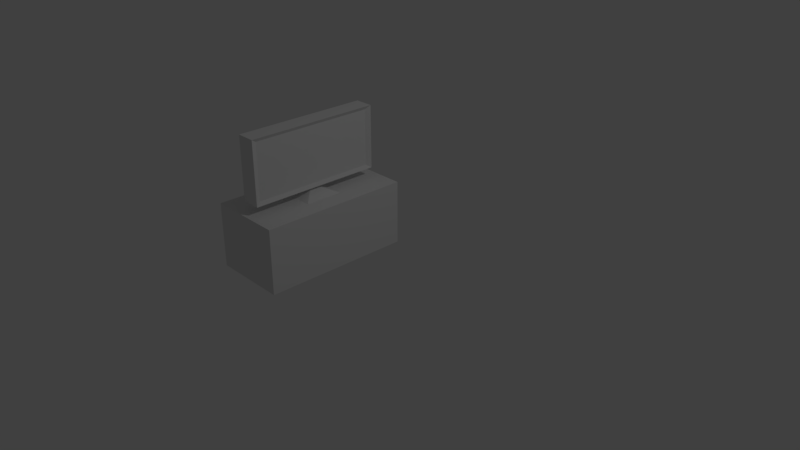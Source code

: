 # Source: TV.blend  (saved by Blender 2.78.0; exported with 4.5.12 LTS)
import bpy
from mathutils import Matrix  # noqa: F401  (used for matrix-valued properties, if any)

bpy.ops.wm.read_factory_settings(use_empty=True)
scene = bpy.context.scene
scene.name = 'Scene'

# ---- collections
col_collection_1 = bpy.data.collections.new('Collection 1'); scene.collection.children.link(col_collection_1)

# ---- materials (node trees are filled in below, after node groups)
mat_material = bpy.data.materials.new('Material')
mat_material.alpha_threshold = 0.0
mat_material.use_transparent_shadow = False
mat_material.roughness = 0.5
mat_material.line_color = (0.0, 0.0, 0.0, 1.0)

# ---- material node trees

# ---- world
world_world = bpy.data.worlds.new('World'); scene.world = world_world
world_world.color = (0.05088, 0.05088, 0.05088)
world_world.use_sun_shadow = False
world_world.sun_shadow_jitter_overblur = 0.0
world_world.cycles.sampling_method = 'MANUAL'

# ---- cameras
cam_camera = bpy.data.cameras.new('Camera')
cam_camera.clip_end = 100.0
cam_camera.lens = 35.0
cam_camera.sensor_width = 32.0
cam_camera.sensor_height = 18.0
cam_camera.ortho_scale = 7.314
cam_camera.dof.focus_distance = 0.0
cam_camera.dof.aperture_fstop = 128.0

# ---- lights
light_lamp = bpy.data.lights.new('Lamp', 'POINT')
light_lamp.transmission_factor = 0.0
light_lamp.cutoff_distance = 30.0
light_lamp.energy = 100.0
light_lamp.shadow_buffer_clip_start = 1.001
light_lamp.shadow_soft_size = 0.1
light_lamp.shadow_maximum_resolution = 0.006
light_lamp.use_absolute_resolution = True

# ---- meshes
me_cube = bpy.data.meshes.new('Cube')
me_cube.from_pydata([(1.0, 2.0, 0.0), (1.0, 2.98e-07, 0.0), (-1.0, 5.364e-07, 0.0), (-1.0, 2.0, 0.0), (1.0, 2.0, 0.8571), (1.0, 5.96e-08, 0.8571), (-1.0, 5.364e-07, 0.8571), (-1.0, 2.0, 0.8571), (0.25, 1.5, 0.8571), (0.25, 0.5, 0.8571), (-0.25, 1.5, 0.8571), (-0.25, 0.5, 0.8571), (0.0, 1.0, 0.9763), (0.8926, 0.75, 0.9763), (-0.8926, 0.75, 0.9763), (0.8926, 1.25, 0.9763), (-0.8926, 1.25, 0.9763), (0.8926, 0.75, 1.817), (-0.8926, 0.75, 1.817), (0.8926, 1.25, 1.817), (-0.8926, 1.25, 1.817), (0.8226, 1.185, 1.024), (-0.8226, 1.185, 1.024), (0.8226, 1.185, 1.769), (-0.8226, 1.185, 1.769)], [], [(17, 18, 14, 13), (15, 16, 22, 21), (14, 16, 15, 13), (12, 9, 8), (12, 10, 11), (12, 11, 9), (12, 8, 10), (17, 13, 15, 19), (18, 17, 19, 20), (18, 20, 16, 14), (23, 21, 22, 24), (19, 15, 21, 23), (20, 19, 23, 24), (16, 20, 24, 22), (4, 0, 3, 7), (4, 5, 1, 0), (5, 6, 2, 1), (6, 7, 3, 2), (7, 6, 5, 4), (2, 3, 0, 1)])
_uv = me_cube.uv_layers.new(name='UVMap')
_uv.uv.foreach_set('vector', [0.0, 0.0, 1.0, 0.0, 1.0, 1.0, 0.0, 1.0, 1.0, 1.0, 1.0, 0.0, 1.0, 0.0, 1.0, 1.0, 0.0, 0.0, 1.0, 0.0, 1.0, 1.0, 0.0, 1.0, 0.2642, 0.5, 7.274e-05, 0.9999, 7.268e-05, 7.28e-05, 0.2642, 0.5, 0.5284, 7.268e-05, 0.5284, 0.9999, 0.2642, 0.5, 0.5284, 0.9999, 7.274e-05, 0.9999, 0.2642, 0.5, 7.268e-05, 7.28e-05, 0.5284, 7.268e-05, 0.0, 0.0, 1.0, 0.0, 1.0, 1.0, 0.0, 1.0, 0.0, 0.0, 1.0, 0.0, 1.0, 1.0, 0.0, 1.0, 0.0, 0.0, 1.0, 0.0, 1.0, 1.0, 0.0, 1.0, 0.0, 0.0, 1.0, 0.0, 1.0, 1.0, 0.0, 1.0, 0.0, 1.0, 1.0, 1.0, 1.0, 1.0, 0.0, 1.0, 0.0, 1.0, 1.0, 1.0, 1.0, 1.0, 0.0, 1.0, 1.0, 1.0, 1.0, 0.0, 1.0, 0.0, 1.0, 1.0, 0.0, 0.0, 0.0, 0.0, 0.0, 0.0, 0.0, 0.0, 0.0, 0.0, 0.0, 0.0, 0.0, 0.0, 0.0, 0.0, 0.0, 0.0, 0.0, 0.0, 0.0, 0.0, 0.0, 0.0, 0.0, 0.0, 0.0, 0.0, 0.0, 0.0, 0.0, 0.0, 0.0, 0.0, 0.0, 0.0, 0.0, 0.0, 0.0, 0.0, 0.0, 0.0, 0.0, 0.0, 0.0, 0.0, 0.0, 0.0])
me_cube.materials.append(mat_material)
me_cube.use_remesh_preserve_volume = False
me_cube.use_remesh_preserve_attributes = False
me_cube.use_mirror_vertex_groups = False
me_cube.update()

# ---- objects
ob_cube = bpy.data.objects.new('Cube', me_cube)
ob_lamp = bpy.data.objects.new('Lamp', light_lamp)
ob_camera = bpy.data.objects.new('Camera', cam_camera)

# ---- transforms, parenting, visibility, modifiers, constraints
ob_cube.location = (-0.5, -0.5, 0.0)
ob_cube.rotation_euler = (0.0, -0.0, 4.712)
ob_cube.scale = (1.0, 0.5, 1.0)
ob_cube.lock_rotations_4d = False
ob_cube.empty_display_type = 'ARROWS'
ob_cube.lineart.crease_threshold = 0.0
ob_lamp.location = (4.576, 1.005, 5.904)
ob_lamp.rotation_euler = (0.6503, 0.05522, 1.866)
ob_lamp.lock_rotations_4d = False
ob_lamp.empty_display_type = 'ARROWS'
ob_lamp.color = (0.0, 0.0, 0.0, 0.0)
ob_lamp.lineart.crease_threshold = 0.0
ob_camera.location = (7.981, -6.508, 5.344)
ob_camera.rotation_euler = (1.109, 0.0, 0.8149)
ob_camera.lock_rotations_4d = False
ob_camera.empty_display_type = 'ARROWS'
ob_camera.color = (0.0, 0.0, 0.0, 0.0)
ob_camera.display_type = 'WIRE'
ob_camera.lineart.crease_threshold = 0.0

# ---- collection membership
col_collection_1.objects.link(ob_cube)
col_collection_1.objects.link(ob_lamp)
col_collection_1.objects.link(ob_camera)

# ---- scene / render settings (as saved in the file)
scene.camera = ob_camera
scene.frame_start = 1; scene.frame_end = 250; scene.frame_set(1)
scene.render.engine = 'BLENDER_EEVEE_NEXT'
scene.render.resolution_percentage = 50
scene.render.dither_intensity = 0.0
scene.cycles.use_denoising = False
scene.cycles.samples = 128
scene.cycles.sampling_pattern = 'TABULATED_SOBOL'
scene.cycles.light_sampling_threshold = 0.0
scene.cycles.use_adaptive_sampling = False
scene.cycles.use_light_tree = False
scene.cycles.blur_glossy = 0.0
scene.cycles.sample_clamp_indirect = 0.0
scene.view_settings.view_transform = 'Standard'
bpy.context.view_layer.update()
